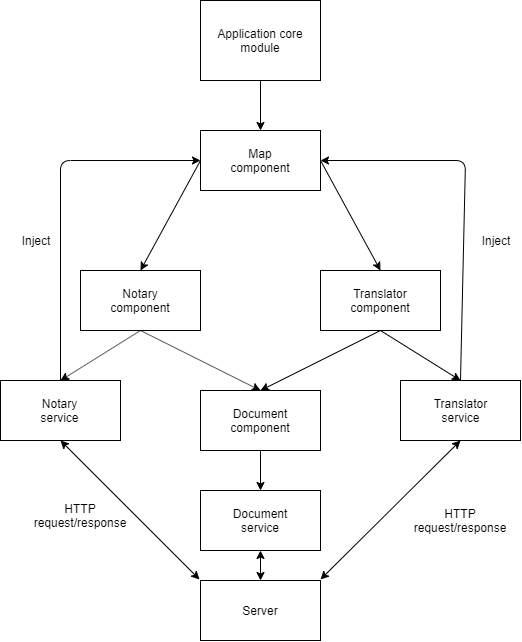

The diagram above was exported from draw.io. Its source (the exported page's mxGraphModel, read from the mxfile embedded in the PNG):
<mxGraphModel dx="712" dy="349" grid="1" gridSize="10" guides="1" tooltips="1" connect="1" arrows="1" fold="1" page="1" pageScale="1" pageWidth="850" pageHeight="1100" math="0" shadow="0">
  <root>
    <mxCell id="0" />
    <mxCell id="1" parent="0" />
    <mxCell id="864jQlBbanjUXWbPon0t-1" value="" style="rounded=0;whiteSpace=wrap;html=1;" vertex="1" parent="1">
      <mxGeometry x="365" y="170" width="120" height="80" as="geometry" />
    </mxCell>
    <mxCell id="864jQlBbanjUXWbPon0t-2" value="Application core module" style="text;html=1;strokeColor=none;fillColor=none;align=center;verticalAlign=middle;whiteSpace=wrap;rounded=0;" vertex="1" parent="1">
      <mxGeometry x="380" y="200" width="90" height="20" as="geometry" />
    </mxCell>
    <mxCell id="864jQlBbanjUXWbPon0t-3" value="" style="rounded=0;whiteSpace=wrap;html=1;" vertex="1" parent="1">
      <mxGeometry x="365" y="750" width="120" height="60" as="geometry" />
    </mxCell>
    <mxCell id="864jQlBbanjUXWbPon0t-4" value="" style="rounded=0;whiteSpace=wrap;html=1;" vertex="1" parent="1">
      <mxGeometry x="365" y="300" width="120" height="60" as="geometry" />
    </mxCell>
    <mxCell id="864jQlBbanjUXWbPon0t-5" value="Map component" style="text;html=1;strokeColor=none;fillColor=none;align=center;verticalAlign=middle;whiteSpace=wrap;rounded=0;" vertex="1" parent="1">
      <mxGeometry x="405" y="320" width="40" height="20" as="geometry" />
    </mxCell>
    <mxCell id="864jQlBbanjUXWbPon0t-6" value="" style="rounded=0;whiteSpace=wrap;html=1;" vertex="1" parent="1">
      <mxGeometry x="245" y="440" width="120" height="60" as="geometry" />
    </mxCell>
    <mxCell id="864jQlBbanjUXWbPon0t-7" value="" style="rounded=0;whiteSpace=wrap;html=1;" vertex="1" parent="1">
      <mxGeometry x="485" y="440" width="120" height="60" as="geometry" />
    </mxCell>
    <mxCell id="864jQlBbanjUXWbPon0t-8" value="Notary component" style="text;html=1;strokeColor=none;fillColor=none;align=center;verticalAlign=middle;whiteSpace=wrap;rounded=0;" vertex="1" parent="1">
      <mxGeometry x="285" y="460" width="40" height="20" as="geometry" />
    </mxCell>
    <mxCell id="864jQlBbanjUXWbPon0t-9" value="Translator component" style="text;html=1;strokeColor=none;fillColor=none;align=center;verticalAlign=middle;whiteSpace=wrap;rounded=0;" vertex="1" parent="1">
      <mxGeometry x="525" y="460" width="40" height="20" as="geometry" />
    </mxCell>
    <mxCell id="864jQlBbanjUXWbPon0t-10" value="" style="endArrow=classic;html=1;exitX=0;exitY=0.5;exitDx=0;exitDy=0;entryX=0.5;entryY=0;entryDx=0;entryDy=0;" edge="1" parent="1" source="864jQlBbanjUXWbPon0t-4" target="864jQlBbanjUXWbPon0t-6">
      <mxGeometry width="50" height="50" relative="1" as="geometry">
        <mxPoint x="290" y="370" as="sourcePoint" />
        <mxPoint x="340" y="320" as="targetPoint" />
      </mxGeometry>
    </mxCell>
    <mxCell id="864jQlBbanjUXWbPon0t-11" value="" style="endArrow=classic;html=1;entryX=0.5;entryY=0;entryDx=0;entryDy=0;exitX=1;exitY=0.5;exitDx=0;exitDy=0;" edge="1" parent="1" source="864jQlBbanjUXWbPon0t-4" target="864jQlBbanjUXWbPon0t-7">
      <mxGeometry width="50" height="50" relative="1" as="geometry">
        <mxPoint x="530" y="370" as="sourcePoint" />
        <mxPoint x="580" y="320" as="targetPoint" />
      </mxGeometry>
    </mxCell>
    <mxCell id="864jQlBbanjUXWbPon0t-12" value="" style="endArrow=classic;html=1;entryX=0.5;entryY=0;entryDx=0;entryDy=0;exitX=0.5;exitY=1;exitDx=0;exitDy=0;" edge="1" parent="1" source="864jQlBbanjUXWbPon0t-1" target="864jQlBbanjUXWbPon0t-4">
      <mxGeometry width="50" height="50" relative="1" as="geometry">
        <mxPoint x="40" y="570" as="sourcePoint" />
        <mxPoint x="90" y="520" as="targetPoint" />
      </mxGeometry>
    </mxCell>
    <mxCell id="864jQlBbanjUXWbPon0t-13" value="" style="rounded=0;whiteSpace=wrap;html=1;" vertex="1" parent="1">
      <mxGeometry x="165" y="550" width="120" height="60" as="geometry" />
    </mxCell>
    <mxCell id="864jQlBbanjUXWbPon0t-14" value="" style="rounded=0;whiteSpace=wrap;html=1;" vertex="1" parent="1">
      <mxGeometry x="365" y="560" width="120" height="60" as="geometry" />
    </mxCell>
    <mxCell id="864jQlBbanjUXWbPon0t-15" value="" style="rounded=0;whiteSpace=wrap;html=1;" vertex="1" parent="1">
      <mxGeometry x="565" y="550" width="120" height="60" as="geometry" />
    </mxCell>
    <mxCell id="864jQlBbanjUXWbPon0t-16" value="" style="endArrow=classic;html=1;entryX=0.5;entryY=0;entryDx=0;entryDy=0;exitX=0.5;exitY=1;exitDx=0;exitDy=0;" edge="1" parent="1" source="864jQlBbanjUXWbPon0t-6" target="864jQlBbanjUXWbPon0t-13">
      <mxGeometry width="50" height="50" relative="1" as="geometry">
        <mxPoint x="170" y="810" as="sourcePoint" />
        <mxPoint x="220" y="760" as="targetPoint" />
      </mxGeometry>
    </mxCell>
    <mxCell id="864jQlBbanjUXWbPon0t-17" value="" style="endArrow=classic;html=1;entryX=0.5;entryY=0;entryDx=0;entryDy=0;exitX=0.5;exitY=1;exitDx=0;exitDy=0;" edge="1" parent="1" source="864jQlBbanjUXWbPon0t-7" target="864jQlBbanjUXWbPon0t-15">
      <mxGeometry width="50" height="50" relative="1" as="geometry">
        <mxPoint x="500" y="560" as="sourcePoint" />
        <mxPoint x="550" y="510" as="targetPoint" />
      </mxGeometry>
    </mxCell>
    <mxCell id="864jQlBbanjUXWbPon0t-18" value="" style="endArrow=classic;html=1;entryX=0.5;entryY=0;entryDx=0;entryDy=0;exitX=0.5;exitY=1;exitDx=0;exitDy=0;" edge="1" parent="1" source="864jQlBbanjUXWbPon0t-6" target="864jQlBbanjUXWbPon0t-14">
      <mxGeometry width="50" height="50" relative="1" as="geometry">
        <mxPoint x="170" y="810" as="sourcePoint" />
        <mxPoint x="220" y="760" as="targetPoint" />
      </mxGeometry>
    </mxCell>
    <mxCell id="864jQlBbanjUXWbPon0t-19" value="" style="endArrow=classic;html=1;entryX=0.5;entryY=0;entryDx=0;entryDy=0;exitX=0.5;exitY=1;exitDx=0;exitDy=0;" edge="1" parent="1" source="864jQlBbanjUXWbPon0t-7" target="864jQlBbanjUXWbPon0t-14">
      <mxGeometry width="50" height="50" relative="1" as="geometry">
        <mxPoint x="520" y="670" as="sourcePoint" />
        <mxPoint x="570" y="620" as="targetPoint" />
      </mxGeometry>
    </mxCell>
    <mxCell id="864jQlBbanjUXWbPon0t-20" value="Server" style="text;html=1;strokeColor=none;fillColor=none;align=center;verticalAlign=middle;whiteSpace=wrap;rounded=0;" vertex="1" parent="1">
      <mxGeometry x="405" y="770" width="40" height="20" as="geometry" />
    </mxCell>
    <mxCell id="864jQlBbanjUXWbPon0t-21" value="" style="rounded=0;whiteSpace=wrap;html=1;" vertex="1" parent="1">
      <mxGeometry x="365" y="660" width="120" height="60" as="geometry" />
    </mxCell>
    <mxCell id="864jQlBbanjUXWbPon0t-22" value="Notary service" style="text;html=1;strokeColor=none;fillColor=none;align=center;verticalAlign=middle;whiteSpace=wrap;rounded=0;" vertex="1" parent="1">
      <mxGeometry x="205" y="570" width="40" height="20" as="geometry" />
    </mxCell>
    <mxCell id="864jQlBbanjUXWbPon0t-23" value="Translator service" style="text;html=1;strokeColor=none;fillColor=none;align=center;verticalAlign=middle;whiteSpace=wrap;rounded=0;" vertex="1" parent="1">
      <mxGeometry x="605" y="570" width="40" height="20" as="geometry" />
    </mxCell>
    <mxCell id="864jQlBbanjUXWbPon0t-24" value="Document component" style="text;html=1;strokeColor=none;fillColor=none;align=center;verticalAlign=middle;whiteSpace=wrap;rounded=0;" vertex="1" parent="1">
      <mxGeometry x="405" y="580" width="40" height="20" as="geometry" />
    </mxCell>
    <mxCell id="864jQlBbanjUXWbPon0t-25" value="Document service" style="text;html=1;strokeColor=none;fillColor=none;align=center;verticalAlign=middle;whiteSpace=wrap;rounded=0;" vertex="1" parent="1">
      <mxGeometry x="405" y="680" width="40" height="20" as="geometry" />
    </mxCell>
    <mxCell id="864jQlBbanjUXWbPon0t-27" value="" style="endArrow=classic;html=1;entryX=0.5;entryY=0;entryDx=0;entryDy=0;exitX=0.5;exitY=1;exitDx=0;exitDy=0;" edge="1" parent="1" source="864jQlBbanjUXWbPon0t-14" target="864jQlBbanjUXWbPon0t-21">
      <mxGeometry width="50" height="50" relative="1" as="geometry">
        <mxPoint x="260" y="700" as="sourcePoint" />
        <mxPoint x="310" y="650" as="targetPoint" />
      </mxGeometry>
    </mxCell>
    <mxCell id="864jQlBbanjUXWbPon0t-30" value="" style="endArrow=classic;startArrow=classic;html=1;entryX=0.5;entryY=1;entryDx=0;entryDy=0;exitX=-0.008;exitY=-0.017;exitDx=0;exitDy=0;exitPerimeter=0;" edge="1" parent="1" source="864jQlBbanjUXWbPon0t-3" target="864jQlBbanjUXWbPon0t-13">
      <mxGeometry width="50" height="50" relative="1" as="geometry">
        <mxPoint x="175" y="705" as="sourcePoint" />
        <mxPoint x="225" y="655" as="targetPoint" />
      </mxGeometry>
    </mxCell>
    <mxCell id="864jQlBbanjUXWbPon0t-31" value="" style="endArrow=classic;startArrow=classic;html=1;entryX=0.5;entryY=1;entryDx=0;entryDy=0;exitX=1;exitY=-0.017;exitDx=0;exitDy=0;exitPerimeter=0;" edge="1" parent="1" source="864jQlBbanjUXWbPon0t-3" target="864jQlBbanjUXWbPon0t-15">
      <mxGeometry width="50" height="50" relative="1" as="geometry">
        <mxPoint x="530" y="710" as="sourcePoint" />
        <mxPoint x="580" y="660" as="targetPoint" />
      </mxGeometry>
    </mxCell>
    <mxCell id="864jQlBbanjUXWbPon0t-32" value="" style="endArrow=classic;startArrow=classic;html=1;entryX=0.5;entryY=1;entryDx=0;entryDy=0;" edge="1" parent="1" source="864jQlBbanjUXWbPon0t-3" target="864jQlBbanjUXWbPon0t-21">
      <mxGeometry width="50" height="50" relative="1" as="geometry">
        <mxPoint x="220" y="800" as="sourcePoint" />
        <mxPoint x="270" y="750" as="targetPoint" />
      </mxGeometry>
    </mxCell>
    <mxCell id="864jQlBbanjUXWbPon0t-33" value="" style="endArrow=classic;html=1;exitX=0.5;exitY=0;exitDx=0;exitDy=0;entryX=0;entryY=0.5;entryDx=0;entryDy=0;" edge="1" parent="1" source="864jQlBbanjUXWbPon0t-13" target="864jQlBbanjUXWbPon0t-4">
      <mxGeometry width="50" height="50" relative="1" as="geometry">
        <mxPoint x="170" y="450" as="sourcePoint" />
        <mxPoint x="220" y="400" as="targetPoint" />
        <Array as="points">
          <mxPoint x="225" y="330" />
        </Array>
      </mxGeometry>
    </mxCell>
    <mxCell id="864jQlBbanjUXWbPon0t-34" value="" style="endArrow=classic;html=1;exitX=0.5;exitY=0;exitDx=0;exitDy=0;entryX=1;entryY=0.5;entryDx=0;entryDy=0;" edge="1" parent="1" source="864jQlBbanjUXWbPon0t-15" target="864jQlBbanjUXWbPon0t-4">
      <mxGeometry width="50" height="50" relative="1" as="geometry">
        <mxPoint x="630" y="540" as="sourcePoint" />
        <mxPoint x="550" y="320" as="targetPoint" />
        <Array as="points">
          <mxPoint x="630" y="330" />
        </Array>
      </mxGeometry>
    </mxCell>
    <mxCell id="864jQlBbanjUXWbPon0t-35" value="HTTP request/response" style="text;html=1;strokeColor=none;fillColor=none;align=center;verticalAlign=middle;whiteSpace=wrap;rounded=0;" vertex="1" parent="1">
      <mxGeometry x="210" y="670" width="70" height="30" as="geometry" />
    </mxCell>
    <mxCell id="864jQlBbanjUXWbPon0t-36" value="HTTP request/response" style="text;html=1;strokeColor=none;fillColor=none;align=center;verticalAlign=middle;whiteSpace=wrap;rounded=0;" vertex="1" parent="1">
      <mxGeometry x="590" y="675" width="70" height="30" as="geometry" />
    </mxCell>
    <mxCell id="864jQlBbanjUXWbPon0t-37" value="Inject" style="text;html=1;strokeColor=none;fillColor=none;align=center;verticalAlign=middle;whiteSpace=wrap;rounded=0;" vertex="1" parent="1">
      <mxGeometry x="180" y="400" width="40" height="20" as="geometry" />
    </mxCell>
    <mxCell id="864jQlBbanjUXWbPon0t-40" value="Inject" style="text;html=1;strokeColor=none;fillColor=none;align=center;verticalAlign=middle;whiteSpace=wrap;rounded=0;" vertex="1" parent="1">
      <mxGeometry x="640" y="400" width="40" height="20" as="geometry" />
    </mxCell>
  </root>
</mxGraphModel>